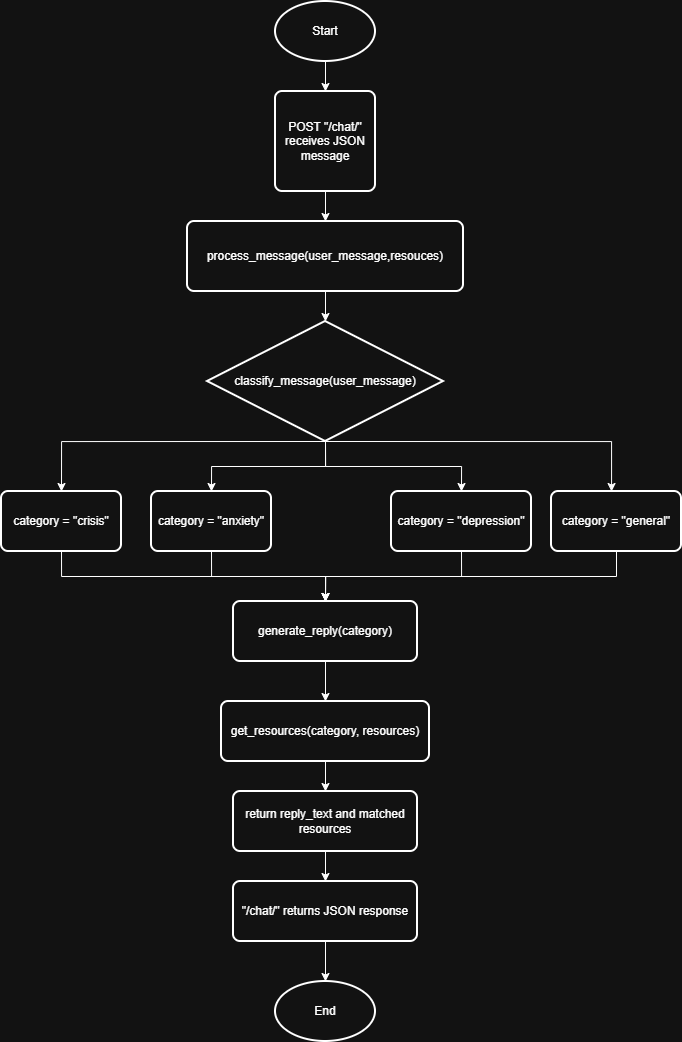

The diagram above was exported from draw.io. Its source (the exported page's mxGraphModel, read from the mxfile embedded in the PNG):
<mxGraphModel dx="1829" dy="2237" grid="1" gridSize="10" guides="1" tooltips="1" connect="1" arrows="1" fold="1" page="1" pageScale="1" pageWidth="827" pageHeight="1169" math="0" shadow="0">
  <root>
    <mxCell id="0" />
    <mxCell id="1" parent="0" />
    <mxCell id="yybFtQwqoKjNA9gMdwNt-6" edge="1" parent="1" source="yybFtQwqoKjNA9gMdwNt-2" style="edgeStyle=orthogonalEdgeStyle;rounded=0;orthogonalLoop=1;jettySize=auto;html=1;exitX=0.5;exitY=1;exitDx=0;exitDy=0;exitPerimeter=0;entryX=0.5;entryY=0;entryDx=0;entryDy=0;" target="yybFtQwqoKjNA9gMdwNt-3">
      <mxGeometry relative="1" as="geometry" />
    </mxCell>
    <mxCell id="yybFtQwqoKjNA9gMdwNt-2" parent="1" style="strokeWidth=2;html=1;shape=mxgraph.flowchart.start_1;whiteSpace=wrap;" value="Start" vertex="1">
      <mxGeometry height="60" width="100" x="364" as="geometry" />
    </mxCell>
    <mxCell id="yybFtQwqoKjNA9gMdwNt-7" edge="1" parent="1" source="yybFtQwqoKjNA9gMdwNt-3" style="edgeStyle=orthogonalEdgeStyle;rounded=0;orthogonalLoop=1;jettySize=auto;html=1;exitX=0.5;exitY=1;exitDx=0;exitDy=0;entryX=0.5;entryY=0;entryDx=0;entryDy=0;" target="yybFtQwqoKjNA9gMdwNt-4">
      <mxGeometry relative="1" as="geometry" />
    </mxCell>
    <mxCell id="yybFtQwqoKjNA9gMdwNt-3" parent="1" style="rounded=1;whiteSpace=wrap;html=1;absoluteArcSize=1;arcSize=14;strokeWidth=2;" value="POST &quot;/chat/&quot; receives JSON message" vertex="1">
      <mxGeometry height="100" width="100" x="364" y="90" as="geometry" />
    </mxCell>
    <mxCell id="yybFtQwqoKjNA9gMdwNt-4" parent="1" style="rounded=1;whiteSpace=wrap;html=1;absoluteArcSize=1;arcSize=14;strokeWidth=2;" value="process_message&lt;span style=&quot;background-color: transparent; color: light-dark(rgb(0, 0, 0), rgb(255, 255, 255));&quot;&gt;(user_message,resouces)&lt;/span&gt;" vertex="1">
      <mxGeometry height="70" width="276" x="276" y="220" as="geometry" />
    </mxCell>
    <mxCell id="yybFtQwqoKjNA9gMdwNt-14" edge="1" parent="1" source="yybFtQwqoKjNA9gMdwNt-5" style="edgeStyle=orthogonalEdgeStyle;rounded=0;orthogonalLoop=1;jettySize=auto;html=1;exitX=0.5;exitY=1;exitDx=0;exitDy=0;exitPerimeter=0;entryX=0.5;entryY=0;entryDx=0;entryDy=0;" target="yybFtQwqoKjNA9gMdwNt-9">
      <mxGeometry relative="1" as="geometry">
        <Array as="points">
          <mxPoint x="150" y="440" />
        </Array>
      </mxGeometry>
    </mxCell>
    <mxCell id="yybFtQwqoKjNA9gMdwNt-15" edge="1" parent="1" source="yybFtQwqoKjNA9gMdwNt-5" style="edgeStyle=orthogonalEdgeStyle;rounded=0;orthogonalLoop=1;jettySize=auto;html=1;exitX=0.5;exitY=1;exitDx=0;exitDy=0;exitPerimeter=0;entryX=0.5;entryY=0;entryDx=0;entryDy=0;" target="yybFtQwqoKjNA9gMdwNt-10">
      <mxGeometry relative="1" as="geometry" />
    </mxCell>
    <mxCell id="yybFtQwqoKjNA9gMdwNt-17" edge="1" parent="1" source="yybFtQwqoKjNA9gMdwNt-5" style="edgeStyle=orthogonalEdgeStyle;rounded=0;orthogonalLoop=1;jettySize=auto;html=1;exitX=0.5;exitY=1;exitDx=0;exitDy=0;exitPerimeter=0;entryX=0.5;entryY=0;entryDx=0;entryDy=0;" target="yybFtQwqoKjNA9gMdwNt-11">
      <mxGeometry relative="1" as="geometry" />
    </mxCell>
    <mxCell id="yybFtQwqoKjNA9gMdwNt-18" edge="1" parent="1" source="yybFtQwqoKjNA9gMdwNt-5" style="edgeStyle=orthogonalEdgeStyle;rounded=0;orthogonalLoop=1;jettySize=auto;html=1;exitX=0.5;exitY=1;exitDx=0;exitDy=0;exitPerimeter=0;" target="yybFtQwqoKjNA9gMdwNt-12">
      <mxGeometry relative="1" as="geometry">
        <Array as="points">
          <mxPoint x="700" y="440" />
        </Array>
      </mxGeometry>
    </mxCell>
    <mxCell id="yybFtQwqoKjNA9gMdwNt-5" parent="1" style="strokeWidth=2;html=1;shape=mxgraph.flowchart.decision;whiteSpace=wrap;" value="classify_message(user_message)" vertex="1">
      <mxGeometry height="120" width="236" x="296" y="320" as="geometry" />
    </mxCell>
    <mxCell id="yybFtQwqoKjNA9gMdwNt-8" edge="1" parent="1" source="yybFtQwqoKjNA9gMdwNt-4" style="edgeStyle=orthogonalEdgeStyle;rounded=0;orthogonalLoop=1;jettySize=auto;html=1;exitX=0.5;exitY=1;exitDx=0;exitDy=0;entryX=0.5;entryY=0;entryDx=0;entryDy=0;entryPerimeter=0;" target="yybFtQwqoKjNA9gMdwNt-5">
      <mxGeometry relative="1" as="geometry" />
    </mxCell>
    <mxCell id="yybFtQwqoKjNA9gMdwNt-27" edge="1" parent="1" source="yybFtQwqoKjNA9gMdwNt-9" style="edgeStyle=orthogonalEdgeStyle;rounded=0;orthogonalLoop=1;jettySize=auto;html=1;exitX=0.5;exitY=1;exitDx=0;exitDy=0;entryX=0.5;entryY=0;entryDx=0;entryDy=0;" target="yybFtQwqoKjNA9gMdwNt-20">
      <mxGeometry relative="1" as="geometry" />
    </mxCell>
    <mxCell id="yybFtQwqoKjNA9gMdwNt-9" parent="1" style="rounded=1;whiteSpace=wrap;html=1;absoluteArcSize=1;arcSize=14;strokeWidth=2;" value="category = &quot;crisis&quot;" vertex="1">
      <mxGeometry height="60" width="120" x="90" y="490" as="geometry" />
    </mxCell>
    <mxCell id="yybFtQwqoKjNA9gMdwNt-28" edge="1" parent="1" source="yybFtQwqoKjNA9gMdwNt-10" style="edgeStyle=orthogonalEdgeStyle;rounded=0;orthogonalLoop=1;jettySize=auto;html=1;exitX=0.5;exitY=1;exitDx=0;exitDy=0;entryX=0.5;entryY=0;entryDx=0;entryDy=0;" target="yybFtQwqoKjNA9gMdwNt-20">
      <mxGeometry relative="1" as="geometry" />
    </mxCell>
    <mxCell id="yybFtQwqoKjNA9gMdwNt-10" parent="1" style="rounded=1;whiteSpace=wrap;html=1;absoluteArcSize=1;arcSize=14;strokeWidth=2;" value="category = &quot;anxiety&quot;" vertex="1">
      <mxGeometry height="60" width="120" x="240" y="490" as="geometry" />
    </mxCell>
    <mxCell id="yybFtQwqoKjNA9gMdwNt-29" edge="1" parent="1" source="yybFtQwqoKjNA9gMdwNt-11" style="edgeStyle=orthogonalEdgeStyle;rounded=0;orthogonalLoop=1;jettySize=auto;html=1;exitX=0.5;exitY=1;exitDx=0;exitDy=0;entryX=0.5;entryY=0;entryDx=0;entryDy=0;" target="yybFtQwqoKjNA9gMdwNt-20">
      <mxGeometry relative="1" as="geometry" />
    </mxCell>
    <mxCell id="yybFtQwqoKjNA9gMdwNt-11" parent="1" style="rounded=1;whiteSpace=wrap;html=1;absoluteArcSize=1;arcSize=14;strokeWidth=2;" value="category = &quot;depression&quot;" vertex="1">
      <mxGeometry height="60" width="140" x="480" y="490" as="geometry" />
    </mxCell>
    <mxCell id="yybFtQwqoKjNA9gMdwNt-31" edge="1" parent="1" source="yybFtQwqoKjNA9gMdwNt-12" style="edgeStyle=orthogonalEdgeStyle;rounded=0;orthogonalLoop=1;jettySize=auto;html=1;exitX=0.5;exitY=1;exitDx=0;exitDy=0;entryX=0.5;entryY=0;entryDx=0;entryDy=0;" target="yybFtQwqoKjNA9gMdwNt-20">
      <mxGeometry relative="1" as="geometry" />
    </mxCell>
    <mxCell id="yybFtQwqoKjNA9gMdwNt-12" parent="1" style="rounded=1;whiteSpace=wrap;html=1;absoluteArcSize=1;arcSize=14;strokeWidth=2;" value="category = &quot;general&quot;" vertex="1">
      <mxGeometry height="60" width="130" x="640" y="490" as="geometry" />
    </mxCell>
    <mxCell id="yybFtQwqoKjNA9gMdwNt-32" edge="1" parent="1" source="yybFtQwqoKjNA9gMdwNt-20" style="edgeStyle=orthogonalEdgeStyle;rounded=0;orthogonalLoop=1;jettySize=auto;html=1;exitX=0.5;exitY=1;exitDx=0;exitDy=0;entryX=0.5;entryY=0;entryDx=0;entryDy=0;" target="yybFtQwqoKjNA9gMdwNt-21">
      <mxGeometry relative="1" as="geometry" />
    </mxCell>
    <mxCell id="yybFtQwqoKjNA9gMdwNt-20" parent="1" style="rounded=1;whiteSpace=wrap;html=1;absoluteArcSize=1;arcSize=14;strokeWidth=2;" value="generate_reply(category)" vertex="1">
      <mxGeometry height="60" width="184" x="322" y="600" as="geometry" />
    </mxCell>
    <mxCell id="yybFtQwqoKjNA9gMdwNt-33" edge="1" parent="1" source="yybFtQwqoKjNA9gMdwNt-21" style="edgeStyle=orthogonalEdgeStyle;rounded=0;orthogonalLoop=1;jettySize=auto;html=1;exitX=0.5;exitY=1;exitDx=0;exitDy=0;entryX=0.5;entryY=0;entryDx=0;entryDy=0;" target="yybFtQwqoKjNA9gMdwNt-22">
      <mxGeometry relative="1" as="geometry" />
    </mxCell>
    <mxCell id="yybFtQwqoKjNA9gMdwNt-21" parent="1" style="rounded=1;whiteSpace=wrap;html=1;absoluteArcSize=1;arcSize=14;strokeWidth=2;" value="get_resources(category, resources)" vertex="1">
      <mxGeometry height="60" width="208" x="310" y="700" as="geometry" />
    </mxCell>
    <mxCell id="yybFtQwqoKjNA9gMdwNt-34" edge="1" parent="1" source="yybFtQwqoKjNA9gMdwNt-22" style="edgeStyle=orthogonalEdgeStyle;rounded=0;orthogonalLoop=1;jettySize=auto;html=1;exitX=0.5;exitY=1;exitDx=0;exitDy=0;entryX=0.5;entryY=0;entryDx=0;entryDy=0;" target="yybFtQwqoKjNA9gMdwNt-23">
      <mxGeometry relative="1" as="geometry" />
    </mxCell>
    <mxCell id="yybFtQwqoKjNA9gMdwNt-22" parent="1" style="rounded=1;whiteSpace=wrap;html=1;absoluteArcSize=1;arcSize=14;strokeWidth=2;" value="return reply_text and matched resources" vertex="1">
      <mxGeometry height="60" width="184" x="322" y="790" as="geometry" />
    </mxCell>
    <mxCell id="yybFtQwqoKjNA9gMdwNt-23" parent="1" style="rounded=1;whiteSpace=wrap;html=1;absoluteArcSize=1;arcSize=14;strokeWidth=2;" value="&quot;/chat/&quot; returns JSON response" vertex="1">
      <mxGeometry height="60" width="184" x="322" y="880" as="geometry" />
    </mxCell>
    <mxCell id="yybFtQwqoKjNA9gMdwNt-24" parent="1" style="strokeWidth=2;html=1;shape=mxgraph.flowchart.start_1;whiteSpace=wrap;" value="End" vertex="1">
      <mxGeometry height="60" width="100" x="364" y="980" as="geometry" />
    </mxCell>
    <mxCell id="yybFtQwqoKjNA9gMdwNt-35" edge="1" parent="1" source="yybFtQwqoKjNA9gMdwNt-23" style="edgeStyle=orthogonalEdgeStyle;rounded=0;orthogonalLoop=1;jettySize=auto;html=1;exitX=0.5;exitY=1;exitDx=0;exitDy=0;entryX=0.5;entryY=0;entryDx=0;entryDy=0;entryPerimeter=0;" target="yybFtQwqoKjNA9gMdwNt-24">
      <mxGeometry relative="1" as="geometry" />
    </mxCell>
  </root>
</mxGraphModel>